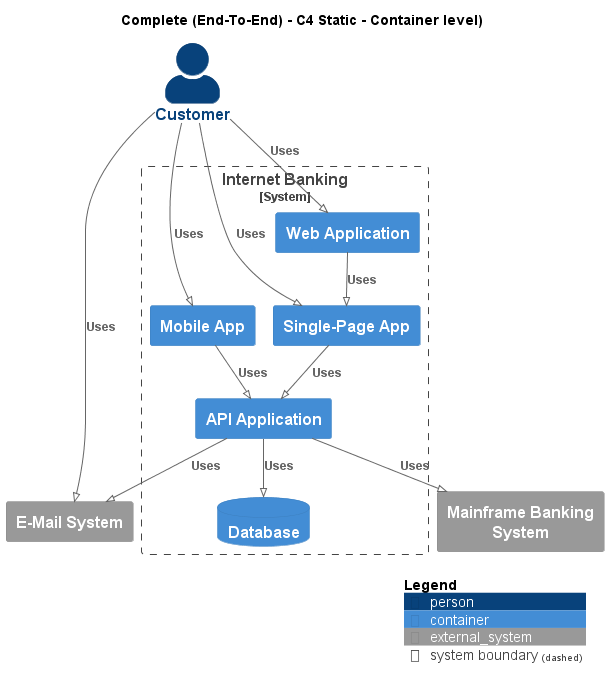

The diagram above was rendered by PlantUML. Its source (embedded in the PNG):
@startuml
!pragma layout smetana
!include ..\..\.c4s\C4_Container.puml

AddElementTag("state:new", $bgColor=green, $fontColor=#ffffff, $borderColor=green, $shadowing="False")
AddElementTag("state:changed", $bgColor=orange, $fontColor=#ffffff, $borderColor=orange, $shadowing="False")
AddElementTag("state:removed", $bgColor=red, $fontColor=#ffffff, $borderColor=red, $shadowing="False")

AddRelTag("state:new", $textColor=green, $lineColor=green)
AddRelTag("state:changed", $textColor=orange, $lineColor=orange)
AddRelTag("state:removed", $textColor=red, $lineColor=red)

SHOW_PERSON_PORTRAIT()
LAYOUT_TOP_DOWN()

skinparam linetype polyline

title Complete (End-To-End) - C4 Static - Container level)

Person(BigBankPlc.Actors.Customer, "Customer", "")

System_Boundary(BigBankPlc.SoftwareSystems.InternetBanking, "Internet Banking") {
    Container(BigBankPlc.SoftwareSystems.InternetBanking.Containers.WebApplication, "Web Application", "", "")
    Container(BigBankPlc.SoftwareSystems.InternetBanking.Containers.SinglePageApp, "Single-Page App", "", "")
    Container(BigBankPlc.SoftwareSystems.InternetBanking.Containers.APIApplication, "API Application", "", "")
    ContainerDb(BigBankPlc.SoftwareSystems.InternetBanking.Containers.Database, "Database", "", "")
    Container(BigBankPlc.SoftwareSystems.InternetBanking.Containers.MobileApp, "Mobile App", "", "")
}
System_Ext(BigBankPlc.SoftwareSystems.MainframeBankingSystem, "Mainframe Banking System", "")
System_Ext(BigBankPlc.SoftwareSystems.EMailSystem, "E-Mail System", "")

Rel(BigBankPlc.Actors.Customer, BigBankPlc.SoftwareSystems.InternetBanking.Containers.WebApplication, "Uses")
Rel(BigBankPlc.SoftwareSystems.InternetBanking.Containers.WebApplication, BigBankPlc.SoftwareSystems.InternetBanking.Containers.SinglePageApp, "Uses")
Rel(BigBankPlc.Actors.Customer, BigBankPlc.SoftwareSystems.InternetBanking.Containers.SinglePageApp, "Uses")
Rel(BigBankPlc.SoftwareSystems.InternetBanking.Containers.SinglePageApp, BigBankPlc.SoftwareSystems.InternetBanking.Containers.APIApplication, "Uses")
Rel(BigBankPlc.SoftwareSystems.InternetBanking.Containers.APIApplication, BigBankPlc.SoftwareSystems.InternetBanking.Containers.Database, "Uses")
Rel(BigBankPlc.SoftwareSystems.InternetBanking.Containers.APIApplication, BigBankPlc.SoftwareSystems.MainframeBankingSystem, "Uses")
Rel(BigBankPlc.SoftwareSystems.InternetBanking.Containers.APIApplication, BigBankPlc.SoftwareSystems.EMailSystem, "Uses")
Rel(BigBankPlc.Actors.Customer, BigBankPlc.SoftwareSystems.InternetBanking.Containers.MobileApp, "Uses")
Rel(BigBankPlc.SoftwareSystems.InternetBanking.Containers.MobileApp, BigBankPlc.SoftwareSystems.InternetBanking.Containers.APIApplication, "Uses")
Rel(BigBankPlc.Actors.Customer, BigBankPlc.SoftwareSystems.EMailSystem, "Uses")


SHOW_LEGEND()
@enduml